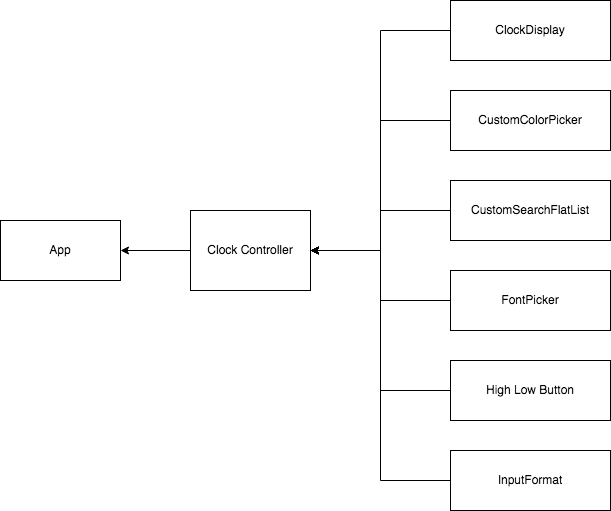

The diagram above was exported from draw.io. Its source (the exported page's mxGraphModel, read from the mxfile embedded in the PNG):
<mxGraphModel dx="786" dy="523" grid="1" gridSize="10" guides="1" tooltips="1" connect="1" arrows="1" fold="1" page="1" pageScale="1" pageWidth="827" pageHeight="1169" math="0" shadow="0">
  <root>
    <mxCell id="0" />
    <mxCell id="1" parent="0" />
    <mxCell id="bhZDMPHg1oCcALIudTXm-4" value="" style="edgeStyle=orthogonalEdgeStyle;rounded=0;orthogonalLoop=1;jettySize=auto;html=1;endArrow=none;endFill=0;startArrow=classic;startFill=1;" edge="1" parent="1" source="bhZDMPHg1oCcALIudTXm-1" target="bhZDMPHg1oCcALIudTXm-3">
      <mxGeometry relative="1" as="geometry" />
    </mxCell>
    <mxCell id="bhZDMPHg1oCcALIudTXm-1" value="App" style="rounded=0;whiteSpace=wrap;html=1;" vertex="1" parent="1">
      <mxGeometry x="110" y="230" width="120" height="60" as="geometry" />
    </mxCell>
    <mxCell id="bhZDMPHg1oCcALIudTXm-3" value="" style="rounded=0;whiteSpace=wrap;html=1;" vertex="1" parent="1">
      <mxGeometry x="300" y="220" width="120" height="80" as="geometry" />
    </mxCell>
    <mxCell id="bhZDMPHg1oCcALIudTXm-12" style="edgeStyle=orthogonalEdgeStyle;rounded=0;orthogonalLoop=1;jettySize=auto;html=1;entryX=1;entryY=0.5;entryDx=0;entryDy=0;" edge="1" parent="1" source="bhZDMPHg1oCcALIudTXm-5" target="bhZDMPHg1oCcALIudTXm-3">
      <mxGeometry relative="1" as="geometry" />
    </mxCell>
    <mxCell id="bhZDMPHg1oCcALIudTXm-5" value="ClockDisplay" style="rounded=0;whiteSpace=wrap;html=1;" vertex="1" parent="1">
      <mxGeometry x="560" y="10" width="160" height="60" as="geometry" />
    </mxCell>
    <mxCell id="bhZDMPHg1oCcALIudTXm-13" style="edgeStyle=orthogonalEdgeStyle;rounded=0;orthogonalLoop=1;jettySize=auto;html=1;entryX=1;entryY=0.5;entryDx=0;entryDy=0;" edge="1" parent="1" source="bhZDMPHg1oCcALIudTXm-7" target="bhZDMPHg1oCcALIudTXm-3">
      <mxGeometry relative="1" as="geometry">
        <mxPoint x="430" y="240" as="targetPoint" />
      </mxGeometry>
    </mxCell>
    <mxCell id="bhZDMPHg1oCcALIudTXm-7" value="CustomColorPicker" style="rounded=0;whiteSpace=wrap;html=1;" vertex="1" parent="1">
      <mxGeometry x="560" y="100" width="160" height="60" as="geometry" />
    </mxCell>
    <mxCell id="bhZDMPHg1oCcALIudTXm-14" style="edgeStyle=orthogonalEdgeStyle;rounded=0;orthogonalLoop=1;jettySize=auto;html=1;entryX=1;entryY=0.5;entryDx=0;entryDy=0;" edge="1" parent="1" source="bhZDMPHg1oCcALIudTXm-8" target="bhZDMPHg1oCcALIudTXm-3">
      <mxGeometry relative="1" as="geometry">
        <mxPoint x="430" y="240" as="targetPoint" />
      </mxGeometry>
    </mxCell>
    <mxCell id="bhZDMPHg1oCcALIudTXm-8" value="CustomSearchFlatList" style="rounded=0;whiteSpace=wrap;html=1;" vertex="1" parent="1">
      <mxGeometry x="560" y="190" width="160" height="60" as="geometry" />
    </mxCell>
    <mxCell id="bhZDMPHg1oCcALIudTXm-15" style="edgeStyle=orthogonalEdgeStyle;rounded=0;orthogonalLoop=1;jettySize=auto;html=1;entryX=1;entryY=0.5;entryDx=0;entryDy=0;" edge="1" parent="1" source="bhZDMPHg1oCcALIudTXm-9" target="bhZDMPHg1oCcALIudTXm-3">
      <mxGeometry relative="1" as="geometry">
        <mxPoint x="430" y="240" as="targetPoint" />
      </mxGeometry>
    </mxCell>
    <mxCell id="bhZDMPHg1oCcALIudTXm-9" value="FontPicker" style="rounded=0;whiteSpace=wrap;html=1;" vertex="1" parent="1">
      <mxGeometry x="560" y="280" width="160" height="60" as="geometry" />
    </mxCell>
    <mxCell id="bhZDMPHg1oCcALIudTXm-16" style="edgeStyle=orthogonalEdgeStyle;rounded=0;orthogonalLoop=1;jettySize=auto;html=1;entryX=1;entryY=0.5;entryDx=0;entryDy=0;" edge="1" parent="1" source="bhZDMPHg1oCcALIudTXm-10" target="bhZDMPHg1oCcALIudTXm-3">
      <mxGeometry relative="1" as="geometry">
        <mxPoint x="430" y="240" as="targetPoint" />
      </mxGeometry>
    </mxCell>
    <mxCell id="bhZDMPHg1oCcALIudTXm-10" value="&lt;div&gt;High Low Button&lt;/div&gt;" style="rounded=0;whiteSpace=wrap;html=1;" vertex="1" parent="1">
      <mxGeometry x="560" y="370" width="160" height="60" as="geometry" />
    </mxCell>
    <mxCell id="bhZDMPHg1oCcALIudTXm-17" style="edgeStyle=orthogonalEdgeStyle;rounded=0;orthogonalLoop=1;jettySize=auto;html=1;entryX=1;entryY=0.5;entryDx=0;entryDy=0;" edge="1" parent="1" source="bhZDMPHg1oCcALIudTXm-11" target="bhZDMPHg1oCcALIudTXm-3">
      <mxGeometry relative="1" as="geometry">
        <mxPoint x="430" y="240" as="targetPoint" />
      </mxGeometry>
    </mxCell>
    <mxCell id="bhZDMPHg1oCcALIudTXm-11" value="InputFormat" style="rounded=0;whiteSpace=wrap;html=1;" vertex="1" parent="1">
      <mxGeometry x="560" y="460" width="160" height="60" as="geometry" />
    </mxCell>
    <mxCell id="bhZDMPHg1oCcALIudTXm-18" value="Clock Controller" style="text;html=1;strokeColor=none;fillColor=none;align=center;verticalAlign=middle;whiteSpace=wrap;rounded=0;" vertex="1" parent="1">
      <mxGeometry x="300" y="250" width="120" height="20" as="geometry" />
    </mxCell>
  </root>
</mxGraphModel>